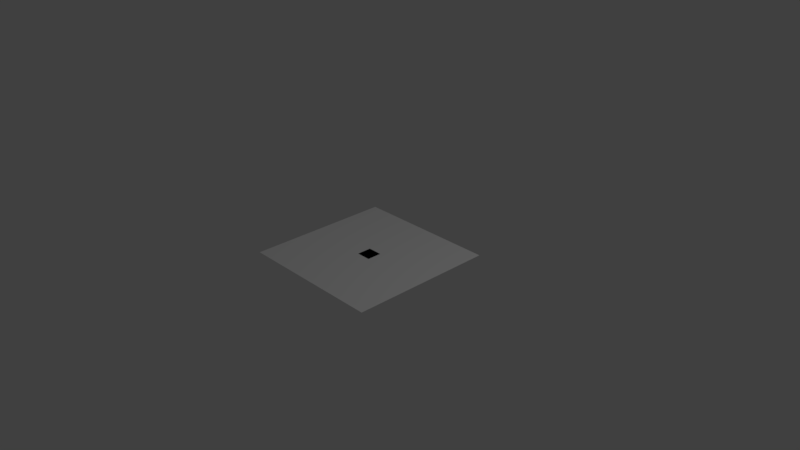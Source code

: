 # Source: FieldFloor.blend  (saved by Blender 2.79.0; exported with 4.5.12 LTS)
import bpy
from mathutils import Matrix  # noqa: F401  (used for matrix-valued properties, if any)

bpy.ops.wm.read_factory_settings(use_empty=True)
scene = bpy.context.scene
scene.name = 'Scene'

# ---- collections
col_collection_1 = bpy.data.collections.new('Collection 1'); scene.collection.children.link(col_collection_1)

# ---- materials (node trees are filled in below, after node groups)
mat_fieldfloor = bpy.data.materials.new('FieldFloor')
mat_fieldfloor.alpha_threshold = 0.0
mat_fieldfloor.use_transparent_shadow = False
mat_fieldfloor.diffuse_color = (1.0, 1.0, 1.0, 1.0)
mat_fieldfloor.roughness = 0.5
mat_fieldfloor.specular_intensity = 0.0

# ---- material node trees

# ---- world
world_world = bpy.data.worlds.new('World'); scene.world = world_world
world_world.color = (0.05088, 0.05088, 0.05088)
world_world.use_sun_shadow = False
world_world.sun_shadow_jitter_overblur = 0.0
world_world.cycles.sampling_method = 'MANUAL'

# ---- cameras
cam_camera = bpy.data.cameras.new('Camera')
cam_camera.clip_end = 100.0
cam_camera.lens = 35.0
cam_camera.sensor_width = 32.0
cam_camera.sensor_height = 18.0
cam_camera.ortho_scale = 7.314
cam_camera.dof.focus_distance = 0.0
cam_camera.dof.aperture_fstop = 128.0

# ---- lights
light_lamp = bpy.data.lights.new('Lamp', 'POINT')
light_lamp.transmission_factor = 0.0
light_lamp.cutoff_distance = 30.0
light_lamp.energy = 100.0
light_lamp.shadow_buffer_clip_start = 1.001
light_lamp.shadow_soft_size = 0.1
light_lamp.shadow_maximum_resolution = 0.006
light_lamp.use_absolute_resolution = True

# ---- meshes
me_cube_001 = bpy.data.meshes.new('Cube.001')
me_cube_001.from_pydata([(-1.0, -1.0, -1.0), (-1.0, -1.0, 1.0), (-1.0, 1.0, -1.0), (-1.0, 1.0, 1.0), (1.0, -1.0, -1.0), (1.0, -1.0, 1.0), (1.0, 1.0, -1.0), (1.0, 1.0, 1.0)], [], [(0, 1, 3, 2), (2, 3, 7, 6), (6, 7, 5, 4), (4, 5, 1, 0), (2, 6, 4, 0), (7, 3, 1, 5)])
me_cube_001.use_remesh_preserve_volume = False
me_cube_001.use_remesh_preserve_attributes = False
me_cube_001.use_mirror_vertex_groups = False
me_cube_001.update()
me_plane = bpy.data.meshes.new('Plane')
me_plane.from_pydata([(-1.0, -1.0, 0.0), (1.0, -1.0, 0.0), (-1.0, 1.0, 0.0), (1.0, 1.0, 0.0)], [], [(0, 1, 3, 2)])
me_plane.materials.append(mat_fieldfloor)
me_plane.use_remesh_preserve_volume = False
me_plane.use_remesh_preserve_attributes = False
me_plane.use_mirror_vertex_groups = False
me_plane.update()

# ---- objects
ob_cube = bpy.data.objects.new('Cube', me_cube_001)
ob_fieldfloor = bpy.data.objects.new('FieldFloor', me_plane)
ob_lamp = bpy.data.objects.new('Lamp', light_lamp)
ob_camera = bpy.data.objects.new('Camera', cam_camera)

# ---- transforms, parenting, visibility, modifiers, constraints
ob_cube.location = (0.0, 0.0, -0.1)
ob_cube.scale = (0.1, 0.1, 0.1)
ob_cube.lineart.crease_threshold = 0.0
ob_fieldfloor.location = (0.0, 0.0, 0.0)
ob_fieldfloor.lineart.crease_threshold = 0.0
ob_lamp.location = (4.076, 1.005, 5.904)
ob_lamp.rotation_euler = (0.6503, 0.05522, 1.866)
ob_lamp.lock_rotations_4d = False
ob_lamp.empty_display_type = 'ARROWS'
ob_lamp.color = (0.0, 0.0, 0.0, 0.0)
ob_lamp.lineart.crease_threshold = 0.0
ob_camera.location = (7.481, -6.508, 5.344)
ob_camera.rotation_euler = (1.109, 0.0, 0.8149)
ob_camera.lock_rotations_4d = False
ob_camera.empty_display_type = 'ARROWS'
ob_camera.color = (0.0, 0.0, 0.0, 0.0)
ob_camera.display_type = 'WIRE'
ob_camera.lineart.crease_threshold = 0.0

# ---- collection membership
col_collection_1.objects.link(ob_cube)
col_collection_1.objects.link(ob_fieldfloor)
col_collection_1.objects.link(ob_lamp)
col_collection_1.objects.link(ob_camera)

# ---- scene / render settings (as saved in the file)
scene.camera = ob_camera
scene.frame_start = 1; scene.frame_end = 250; scene.frame_set(1)
scene.render.engine = 'BLENDER_EEVEE_NEXT'
scene.render.resolution_percentage = 50
scene.render.dither_intensity = 0.0
scene.cycles.use_denoising = False
scene.cycles.samples = 128
scene.cycles.sampling_pattern = 'TABULATED_SOBOL'
scene.cycles.use_adaptive_sampling = False
scene.cycles.use_light_tree = False
scene.cycles.blur_glossy = 0.0
scene.cycles.sample_clamp_indirect = 0.0
scene.view_settings.view_transform = 'Standard'
bpy.context.view_layer.update()
